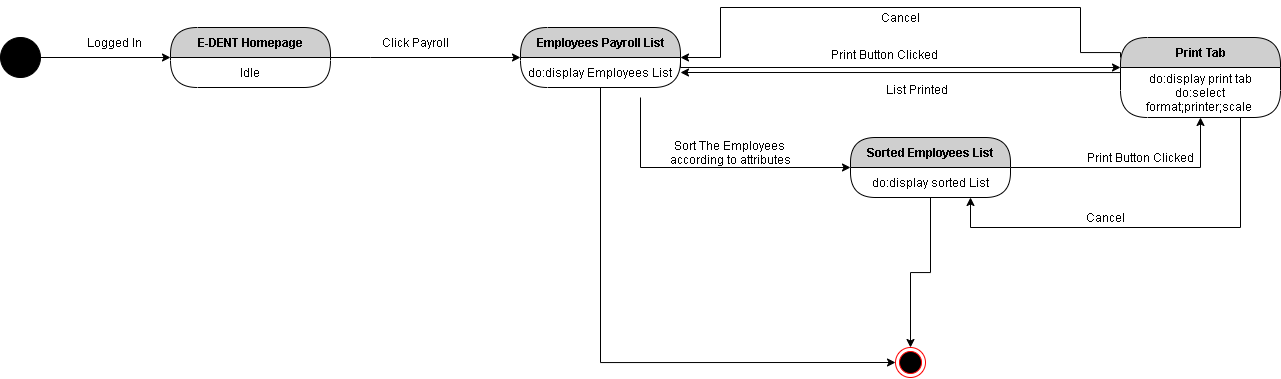

The diagram above was exported from draw.io. Its source (the exported page's mxGraphModel, read from the mxfile embedded in the PNG):
<mxGraphModel dx="1304" dy="600" grid="1" gridSize="10" guides="1" tooltips="1" connect="1" arrows="1" fold="1" page="1" pageScale="1" pageWidth="850" pageHeight="1100" math="0" shadow="0">
  <root>
    <mxCell id="23aX6yNg-eei03XdWJKT-0" />
    <mxCell id="23aX6yNg-eei03XdWJKT-1" parent="23aX6yNg-eei03XdWJKT-0" />
    <mxCell id="23aX6yNg-eei03XdWJKT-2" style="edgeStyle=orthogonalEdgeStyle;rounded=0;orthogonalLoop=1;jettySize=auto;html=1;exitX=1;exitY=0.5;exitDx=0;exitDy=0;entryX=0;entryY=0.5;entryDx=0;entryDy=0;" parent="23aX6yNg-eei03XdWJKT-1" source="23aX6yNg-eei03XdWJKT-3" target="23aX6yNg-eei03XdWJKT-5" edge="1">
      <mxGeometry relative="1" as="geometry" />
    </mxCell>
    <mxCell id="23aX6yNg-eei03XdWJKT-3" value="" style="ellipse;whiteSpace=wrap;html=1;aspect=fixed;fillColor=#000000;" parent="23aX6yNg-eei03XdWJKT-1" vertex="1">
      <mxGeometry x="40" y="200" width="40" height="40" as="geometry" />
    </mxCell>
    <mxCell id="23aX6yNg-eei03XdWJKT-4" value="Logged In" style="text;html=1;align=center;verticalAlign=middle;resizable=0;points=[];autosize=1;" parent="23aX6yNg-eei03XdWJKT-1" vertex="1">
      <mxGeometry x="119" y="195" width="70" height="20" as="geometry" />
    </mxCell>
    <mxCell id="23aX6yNg-eei03XdWJKT-5" value="E-DENT Homepage" style="swimlane;html=1;fontStyle=1;align=center;verticalAlign=middle;childLayout=stackLayout;horizontal=1;startSize=30;horizontalStack=0;resizeParent=0;resizeLast=1;container=0;fontColor=#000000;collapsible=0;rounded=1;arcSize=30;strokeColor=#000000;fillColor=#CFCFCF;swimlaneFillColor=#FFFFFF;dropTarget=0;" parent="23aX6yNg-eei03XdWJKT-1" vertex="1">
      <mxGeometry x="210" y="190" width="160" height="60" as="geometry" />
    </mxCell>
    <mxCell id="23aX6yNg-eei03XdWJKT-6" value="Idle" style="text;html=1;strokeColor=none;fillColor=none;align=center;verticalAlign=middle;spacingLeft=4;spacingRight=4;whiteSpace=wrap;overflow=hidden;rotatable=0;fontColor=#000000;" parent="23aX6yNg-eei03XdWJKT-5" vertex="1">
      <mxGeometry y="30" width="160" height="30" as="geometry" />
    </mxCell>
    <mxCell id="23aX6yNg-eei03XdWJKT-7" style="edgeStyle=orthogonalEdgeStyle;rounded=0;orthogonalLoop=1;jettySize=auto;html=1;exitX=1;exitY=0;exitDx=0;exitDy=0;entryX=0;entryY=0.5;entryDx=0;entryDy=0;" parent="23aX6yNg-eei03XdWJKT-1" source="23aX6yNg-eei03XdWJKT-6" target="23aX6yNg-eei03XdWJKT-11" edge="1">
      <mxGeometry relative="1" as="geometry">
        <Array as="points">
          <mxPoint x="410" y="220" />
          <mxPoint x="410" y="220" />
        </Array>
      </mxGeometry>
    </mxCell>
    <mxCell id="23aX6yNg-eei03XdWJKT-8" value="Click Payroll" style="text;html=1;align=center;verticalAlign=middle;resizable=0;points=[];autosize=1;" parent="23aX6yNg-eei03XdWJKT-1" vertex="1">
      <mxGeometry x="415" y="195" width="80" height="20" as="geometry" />
    </mxCell>
    <mxCell id="23aX6yNg-eei03XdWJKT-9" style="edgeStyle=orthogonalEdgeStyle;rounded=0;orthogonalLoop=1;jettySize=auto;html=1;entryX=0;entryY=0.5;entryDx=0;entryDy=0;" parent="23aX6yNg-eei03XdWJKT-1" target="23aX6yNg-eei03XdWJKT-14" edge="1">
      <mxGeometry relative="1" as="geometry">
        <mxPoint x="680" y="260" as="sourcePoint" />
        <Array as="points">
          <mxPoint x="680" y="330" />
        </Array>
      </mxGeometry>
    </mxCell>
    <mxCell id="23aX6yNg-eei03XdWJKT-11" value="Employees Payroll List" style="swimlane;html=1;fontStyle=1;align=center;verticalAlign=middle;childLayout=stackLayout;horizontal=1;startSize=30;horizontalStack=0;resizeParent=0;resizeLast=1;container=0;fontColor=#000000;collapsible=0;rounded=1;arcSize=30;strokeColor=#000000;fillColor=#CFCFCF;swimlaneFillColor=#FFFFFF;dropTarget=0;" parent="23aX6yNg-eei03XdWJKT-1" vertex="1">
      <mxGeometry x="560" y="190" width="160" height="60" as="geometry" />
    </mxCell>
    <mxCell id="23aX6yNg-eei03XdWJKT-12" value="do:display Employees List" style="text;html=1;strokeColor=none;fillColor=none;align=center;verticalAlign=middle;spacingLeft=4;spacingRight=4;whiteSpace=wrap;overflow=hidden;rotatable=0;fontColor=#000000;" parent="23aX6yNg-eei03XdWJKT-11" vertex="1">
      <mxGeometry y="30" width="160" height="30" as="geometry" />
    </mxCell>
    <mxCell id="23aX6yNg-eei03XdWJKT-13" value="Sort The Employees&amp;nbsp;&lt;br&gt;according to attributes" style="text;html=1;align=center;verticalAlign=middle;resizable=0;points=[];autosize=1;" parent="23aX6yNg-eei03XdWJKT-1" vertex="1">
      <mxGeometry x="700" y="300" width="140" height="30" as="geometry" />
    </mxCell>
    <mxCell id="23aX6yNg-eei03XdWJKT-16" style="edgeStyle=orthogonalEdgeStyle;rounded=0;orthogonalLoop=1;jettySize=auto;html=1;exitX=0.75;exitY=1;exitDx=0;exitDy=0;entryX=0.75;entryY=1;entryDx=0;entryDy=0;" parent="23aX6yNg-eei03XdWJKT-1" source="23aX6yNg-eei03XdWJKT-19" target="23aX6yNg-eei03XdWJKT-15" edge="1">
      <mxGeometry relative="1" as="geometry">
        <Array as="points">
          <mxPoint x="1280" y="390" />
          <mxPoint x="1010" y="390" />
        </Array>
      </mxGeometry>
    </mxCell>
    <mxCell id="23aX6yNg-eei03XdWJKT-17" style="edgeStyle=orthogonalEdgeStyle;rounded=0;orthogonalLoop=1;jettySize=auto;html=1;exitX=0;exitY=0.25;exitDx=0;exitDy=0;entryX=1;entryY=0;entryDx=0;entryDy=0;" parent="23aX6yNg-eei03XdWJKT-1" source="23aX6yNg-eei03XdWJKT-18" target="23aX6yNg-eei03XdWJKT-12" edge="1">
      <mxGeometry relative="1" as="geometry">
        <Array as="points">
          <mxPoint x="1120" y="215" />
          <mxPoint x="1120" y="170" />
          <mxPoint x="760" y="170" />
          <mxPoint x="760" y="220" />
        </Array>
      </mxGeometry>
    </mxCell>
    <mxCell id="23aX6yNg-eei03XdWJKT-18" value="Print Tab" style="swimlane;html=1;fontStyle=1;align=center;verticalAlign=middle;childLayout=stackLayout;horizontal=1;startSize=30;horizontalStack=0;resizeParent=0;resizeLast=1;container=0;fontColor=#000000;collapsible=0;rounded=1;arcSize=30;strokeColor=#000000;fillColor=#CFCFCF;swimlaneFillColor=#FFFFFF;dropTarget=0;" parent="23aX6yNg-eei03XdWJKT-1" vertex="1">
      <mxGeometry x="1160" y="200" width="160" height="80" as="geometry" />
    </mxCell>
    <mxCell id="23aX6yNg-eei03XdWJKT-19" value="do:display print tab&lt;br&gt;do:select format;printer;scale&amp;nbsp;" style="text;html=1;strokeColor=none;fillColor=none;align=center;verticalAlign=middle;spacingLeft=4;spacingRight=4;whiteSpace=wrap;overflow=hidden;rotatable=0;fontColor=#000000;" parent="23aX6yNg-eei03XdWJKT-18" vertex="1">
      <mxGeometry y="30" width="160" height="50" as="geometry" />
    </mxCell>
    <mxCell id="23aX6yNg-eei03XdWJKT-20" style="edgeStyle=orthogonalEdgeStyle;rounded=0;orthogonalLoop=1;jettySize=auto;html=1;exitX=1;exitY=0;exitDx=0;exitDy=0;" parent="23aX6yNg-eei03XdWJKT-1" source="23aX6yNg-eei03XdWJKT-12" target="23aX6yNg-eei03XdWJKT-18" edge="1">
      <mxGeometry relative="1" as="geometry">
        <Array as="points">
          <mxPoint x="720" y="230" />
        </Array>
      </mxGeometry>
    </mxCell>
    <mxCell id="23aX6yNg-eei03XdWJKT-21" value="Print Button Clicked" style="text;html=1;align=center;verticalAlign=middle;resizable=0;points=[];autosize=1;" parent="23aX6yNg-eei03XdWJKT-1" vertex="1">
      <mxGeometry x="864" y="207" width="120" height="20" as="geometry" />
    </mxCell>
    <mxCell id="23aX6yNg-eei03XdWJKT-22" style="edgeStyle=orthogonalEdgeStyle;rounded=0;orthogonalLoop=1;jettySize=auto;html=1;exitX=1;exitY=0;exitDx=0;exitDy=0;" parent="23aX6yNg-eei03XdWJKT-1" source="23aX6yNg-eei03XdWJKT-15" target="23aX6yNg-eei03XdWJKT-18" edge="1">
      <mxGeometry relative="1" as="geometry">
        <Array as="points">
          <mxPoint x="1240" y="330" />
        </Array>
      </mxGeometry>
    </mxCell>
    <mxCell id="23aX6yNg-eei03XdWJKT-23" value="Print Button Clicked" style="text;html=1;align=center;verticalAlign=middle;resizable=0;points=[];autosize=1;" parent="23aX6yNg-eei03XdWJKT-1" vertex="1">
      <mxGeometry x="1120" y="310" width="120" height="20" as="geometry" />
    </mxCell>
    <mxCell id="23aX6yNg-eei03XdWJKT-24" value="Cancel" style="text;html=1;align=center;verticalAlign=middle;resizable=0;points=[];autosize=1;" parent="23aX6yNg-eei03XdWJKT-1" vertex="1">
      <mxGeometry x="1120" y="370" width="50" height="20" as="geometry" />
    </mxCell>
    <mxCell id="23aX6yNg-eei03XdWJKT-25" style="edgeStyle=orthogonalEdgeStyle;rounded=0;orthogonalLoop=1;jettySize=auto;html=1;exitX=0;exitY=0.25;exitDx=0;exitDy=0;entryX=1;entryY=0.5;entryDx=0;entryDy=0;" parent="23aX6yNg-eei03XdWJKT-1" source="23aX6yNg-eei03XdWJKT-19" target="23aX6yNg-eei03XdWJKT-12" edge="1">
      <mxGeometry relative="1" as="geometry">
        <Array as="points">
          <mxPoint x="1160" y="235" />
        </Array>
      </mxGeometry>
    </mxCell>
    <mxCell id="23aX6yNg-eei03XdWJKT-26" value="List Printed" style="text;html=1;align=center;verticalAlign=middle;resizable=0;points=[];autosize=1;" parent="23aX6yNg-eei03XdWJKT-1" vertex="1">
      <mxGeometry x="916" y="242" width="80" height="20" as="geometry" />
    </mxCell>
    <mxCell id="23aX6yNg-eei03XdWJKT-27" value="Cancel" style="text;html=1;align=center;verticalAlign=middle;resizable=0;points=[];autosize=1;" parent="23aX6yNg-eei03XdWJKT-1" vertex="1">
      <mxGeometry x="915" y="170" width="50" height="20" as="geometry" />
    </mxCell>
    <mxCell id="23aX6yNg-eei03XdWJKT-28" value="" style="ellipse;html=1;shape=endState;fillColor=#000000;strokeColor=#ff0000;" parent="23aX6yNg-eei03XdWJKT-1" vertex="1">
      <mxGeometry x="935" y="510" width="30" height="30" as="geometry" />
    </mxCell>
    <mxCell id="23aX6yNg-eei03XdWJKT-14" value="Sorted Employees List" style="swimlane;html=1;fontStyle=1;align=center;verticalAlign=middle;childLayout=stackLayout;horizontal=1;startSize=30;horizontalStack=0;resizeParent=0;resizeLast=1;container=0;fontColor=#000000;collapsible=0;rounded=1;arcSize=28;strokeColor=#000000;fillColor=#CFCFCF;swimlaneFillColor=#FFFFFF;dropTarget=0;" parent="23aX6yNg-eei03XdWJKT-1" vertex="1">
      <mxGeometry x="890" y="300" width="160" height="60" as="geometry" />
    </mxCell>
    <mxCell id="23aX6yNg-eei03XdWJKT-15" value="do:display sorted List" style="text;html=1;strokeColor=none;fillColor=none;align=center;verticalAlign=middle;spacingLeft=4;spacingRight=4;whiteSpace=wrap;overflow=hidden;rotatable=0;fontColor=#000000;" parent="23aX6yNg-eei03XdWJKT-14" vertex="1">
      <mxGeometry y="30" width="160" height="30" as="geometry" />
    </mxCell>
    <mxCell id="qD6Wweq0QFQkoPdQI1A8-0" style="edgeStyle=orthogonalEdgeStyle;rounded=0;orthogonalLoop=1;jettySize=auto;html=1;exitX=0.5;exitY=1;exitDx=0;exitDy=0;" edge="1" parent="23aX6yNg-eei03XdWJKT-1" source="23aX6yNg-eei03XdWJKT-15" target="23aX6yNg-eei03XdWJKT-28">
      <mxGeometry relative="1" as="geometry" />
    </mxCell>
    <mxCell id="qD6Wweq0QFQkoPdQI1A8-1" style="edgeStyle=orthogonalEdgeStyle;rounded=0;orthogonalLoop=1;jettySize=auto;html=1;exitX=0.5;exitY=1;exitDx=0;exitDy=0;entryX=0;entryY=0.5;entryDx=0;entryDy=0;" edge="1" parent="23aX6yNg-eei03XdWJKT-1" source="23aX6yNg-eei03XdWJKT-12" target="23aX6yNg-eei03XdWJKT-28">
      <mxGeometry relative="1" as="geometry" />
    </mxCell>
  </root>
</mxGraphModel>